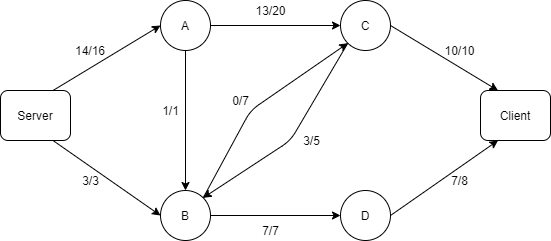

The diagram above was exported from draw.io. Its source (the exported page's mxGraphModel, read from the mxfile embedded in the PNG):
<mxGraphModel dx="1422" dy="705" grid="1" gridSize="10" guides="1" tooltips="1" connect="1" arrows="1" fold="1" page="1" pageScale="1" pageWidth="827" pageHeight="1169" math="0" shadow="0">
  <root>
    <mxCell id="0" />
    <mxCell id="1" parent="0" />
    <mxCell id="NlJG6O5fDbRRYeTeFINY-1" value="Server" style="rounded=1;whiteSpace=wrap;html=1;" vertex="1" parent="1">
      <mxGeometry x="130" y="160" width="70" height="50" as="geometry" />
    </mxCell>
    <mxCell id="NlJG6O5fDbRRYeTeFINY-2" value="Client" style="rounded=1;whiteSpace=wrap;html=1;" vertex="1" parent="1">
      <mxGeometry x="610" y="160" width="70" height="50" as="geometry" />
    </mxCell>
    <mxCell id="NlJG6O5fDbRRYeTeFINY-3" value="A" style="ellipse;whiteSpace=wrap;html=1;aspect=fixed;" vertex="1" parent="1">
      <mxGeometry x="290" y="70" width="50" height="50" as="geometry" />
    </mxCell>
    <mxCell id="NlJG6O5fDbRRYeTeFINY-4" value="C" style="ellipse;whiteSpace=wrap;html=1;aspect=fixed;" vertex="1" parent="1">
      <mxGeometry x="470" y="70" width="50" height="50" as="geometry" />
    </mxCell>
    <mxCell id="NlJG6O5fDbRRYeTeFINY-5" value="D" style="ellipse;whiteSpace=wrap;html=1;aspect=fixed;" vertex="1" parent="1">
      <mxGeometry x="470" y="260" width="50" height="50" as="geometry" />
    </mxCell>
    <mxCell id="NlJG6O5fDbRRYeTeFINY-6" value="B" style="ellipse;whiteSpace=wrap;html=1;aspect=fixed;" vertex="1" parent="1">
      <mxGeometry x="290" y="260" width="50" height="50" as="geometry" />
    </mxCell>
    <mxCell id="NlJG6O5fDbRRYeTeFINY-7" value="" style="endArrow=classic;html=1;exitX=0.75;exitY=0;exitDx=0;exitDy=0;entryX=0;entryY=0.5;entryDx=0;entryDy=0;" edge="1" parent="1" source="NlJG6O5fDbRRYeTeFINY-1" target="NlJG6O5fDbRRYeTeFINY-3">
      <mxGeometry width="50" height="50" relative="1" as="geometry">
        <mxPoint x="390" y="420" as="sourcePoint" />
        <mxPoint x="440" y="370" as="targetPoint" />
      </mxGeometry>
    </mxCell>
    <mxCell id="NlJG6O5fDbRRYeTeFINY-8" value="" style="endArrow=classic;html=1;exitX=0.75;exitY=1;exitDx=0;exitDy=0;entryX=0;entryY=0.5;entryDx=0;entryDy=0;" edge="1" parent="1" source="NlJG6O5fDbRRYeTeFINY-1" target="NlJG6O5fDbRRYeTeFINY-6">
      <mxGeometry width="50" height="50" relative="1" as="geometry">
        <mxPoint x="390" y="420" as="sourcePoint" />
        <mxPoint x="440" y="370" as="targetPoint" />
      </mxGeometry>
    </mxCell>
    <mxCell id="NlJG6O5fDbRRYeTeFINY-9" value="" style="endArrow=classic;html=1;exitX=1;exitY=0.5;exitDx=0;exitDy=0;entryX=0;entryY=0.5;entryDx=0;entryDy=0;" edge="1" parent="1" source="NlJG6O5fDbRRYeTeFINY-3" target="NlJG6O5fDbRRYeTeFINY-4">
      <mxGeometry width="50" height="50" relative="1" as="geometry">
        <mxPoint x="390" y="420" as="sourcePoint" />
        <mxPoint x="440" y="370" as="targetPoint" />
      </mxGeometry>
    </mxCell>
    <mxCell id="NlJG6O5fDbRRYeTeFINY-10" value="" style="endArrow=classic;html=1;exitX=1;exitY=0.5;exitDx=0;exitDy=0;entryX=0;entryY=0.5;entryDx=0;entryDy=0;" edge="1" parent="1" source="NlJG6O5fDbRRYeTeFINY-6" target="NlJG6O5fDbRRYeTeFINY-5">
      <mxGeometry width="50" height="50" relative="1" as="geometry">
        <mxPoint x="390" y="420" as="sourcePoint" />
        <mxPoint x="440" y="370" as="targetPoint" />
      </mxGeometry>
    </mxCell>
    <mxCell id="NlJG6O5fDbRRYeTeFINY-11" value="" style="endArrow=classic;html=1;exitX=1;exitY=0.5;exitDx=0;exitDy=0;entryX=0.25;entryY=1;entryDx=0;entryDy=0;" edge="1" parent="1" source="NlJG6O5fDbRRYeTeFINY-5" target="NlJG6O5fDbRRYeTeFINY-2">
      <mxGeometry width="50" height="50" relative="1" as="geometry">
        <mxPoint x="390" y="420" as="sourcePoint" />
        <mxPoint x="440" y="370" as="targetPoint" />
      </mxGeometry>
    </mxCell>
    <mxCell id="NlJG6O5fDbRRYeTeFINY-12" value="" style="endArrow=classic;html=1;exitX=1;exitY=0.5;exitDx=0;exitDy=0;entryX=0.25;entryY=0;entryDx=0;entryDy=0;" edge="1" parent="1" source="NlJG6O5fDbRRYeTeFINY-4" target="NlJG6O5fDbRRYeTeFINY-2">
      <mxGeometry width="50" height="50" relative="1" as="geometry">
        <mxPoint x="390" y="420" as="sourcePoint" />
        <mxPoint x="440" y="370" as="targetPoint" />
      </mxGeometry>
    </mxCell>
    <mxCell id="NlJG6O5fDbRRYeTeFINY-14" value="" style="endArrow=classic;html=1;exitX=1;exitY=0;exitDx=0;exitDy=0;entryX=0;entryY=1;entryDx=0;entryDy=0;" edge="1" parent="1" source="NlJG6O5fDbRRYeTeFINY-6" target="NlJG6O5fDbRRYeTeFINY-4">
      <mxGeometry width="50" height="50" relative="1" as="geometry">
        <mxPoint x="390" y="420" as="sourcePoint" />
        <mxPoint x="460" y="130" as="targetPoint" />
        <Array as="points">
          <mxPoint x="380" y="180" />
        </Array>
      </mxGeometry>
    </mxCell>
    <mxCell id="NlJG6O5fDbRRYeTeFINY-15" value="" style="endArrow=classic;html=1;exitX=0;exitY=1;exitDx=0;exitDy=0;entryX=1;entryY=0;entryDx=0;entryDy=0;" edge="1" parent="1" source="NlJG6O5fDbRRYeTeFINY-4" target="NlJG6O5fDbRRYeTeFINY-6">
      <mxGeometry width="50" height="50" relative="1" as="geometry">
        <mxPoint x="390" y="420" as="sourcePoint" />
        <mxPoint x="440" y="370" as="targetPoint" />
        <Array as="points">
          <mxPoint x="420" y="210" />
        </Array>
      </mxGeometry>
    </mxCell>
    <mxCell id="NlJG6O5fDbRRYeTeFINY-16" value="14/16" style="text;html=1;strokeColor=none;fillColor=none;align=center;verticalAlign=middle;whiteSpace=wrap;rounded=0;" vertex="1" parent="1">
      <mxGeometry x="200" y="110" width="40" height="20" as="geometry" />
    </mxCell>
    <mxCell id="NlJG6O5fDbRRYeTeFINY-18" value="3/3" style="text;html=1;strokeColor=none;fillColor=none;align=center;verticalAlign=middle;whiteSpace=wrap;rounded=0;" vertex="1" parent="1">
      <mxGeometry x="200" y="240" width="41" height="20" as="geometry" />
    </mxCell>
    <mxCell id="NlJG6O5fDbRRYeTeFINY-19" value="13/20" style="text;html=1;strokeColor=none;fillColor=none;align=center;verticalAlign=middle;whiteSpace=wrap;rounded=0;" vertex="1" parent="1">
      <mxGeometry x="380" y="70" width="41" height="20" as="geometry" />
    </mxCell>
    <mxCell id="NlJG6O5fDbRRYeTeFINY-20" value="10/10" style="text;html=1;strokeColor=none;fillColor=none;align=center;verticalAlign=middle;whiteSpace=wrap;rounded=0;" vertex="1" parent="1">
      <mxGeometry x="569" y="110" width="41" height="20" as="geometry" />
    </mxCell>
    <mxCell id="NlJG6O5fDbRRYeTeFINY-21" value="7/7" style="text;html=1;strokeColor=none;fillColor=none;align=center;verticalAlign=middle;whiteSpace=wrap;rounded=0;" vertex="1" parent="1">
      <mxGeometry x="380" y="290" width="41" height="20" as="geometry" />
    </mxCell>
    <mxCell id="NlJG6O5fDbRRYeTeFINY-22" value="7/8" style="text;html=1;strokeColor=none;fillColor=none;align=center;verticalAlign=middle;whiteSpace=wrap;rounded=0;" vertex="1" parent="1">
      <mxGeometry x="569" y="240" width="41" height="20" as="geometry" />
    </mxCell>
    <mxCell id="NlJG6O5fDbRRYeTeFINY-23" value="0/7&lt;span style=&quot;color: rgba(0 , 0 , 0 , 0) ; font-family: monospace ; font-size: 0px&quot;&gt;%3CmxGraphModel%3E%3Croot%3E%3CmxCell%20id%3D%220%22%2F%3E%3CmxCell%20id%3D%221%22%20parent%3D%220%22%2F%3E%3CmxCell%20id%3D%222%22%20value%3D%223%22%20style%3D%22text%3Bhtml%3D1%3BstrokeColor%3Dnone%3BfillColor%3Dnone%3Balign%3Dcenter%3BverticalAlign%3Dmiddle%3BwhiteSpace%3Dwrap%3Brounded%3D0%3B%22%20vertex%3D%221%22%20parent%3D%221%22%3E%3CmxGeometry%20x%3D%22200%22%20y%3D%22240%22%20width%3D%2241%22%20height%3D%2220%22%20as%3D%22geometry%22%2F%3E%3C%2FmxCell%3E%3C%2Froot%3E%3C%2FmxGraphModel%3E&lt;/span&gt;" style="text;html=1;strokeColor=none;fillColor=none;align=center;verticalAlign=middle;whiteSpace=wrap;rounded=0;" vertex="1" parent="1">
      <mxGeometry x="350" y="160" width="41" height="20" as="geometry" />
    </mxCell>
    <mxCell id="NlJG6O5fDbRRYeTeFINY-24" value="3/5" style="text;html=1;strokeColor=none;fillColor=none;align=center;verticalAlign=middle;whiteSpace=wrap;rounded=0;" vertex="1" parent="1">
      <mxGeometry x="421" y="200" width="41" height="20" as="geometry" />
    </mxCell>
    <mxCell id="NlJG6O5fDbRRYeTeFINY-25" value="" style="endArrow=classic;html=1;exitX=0.5;exitY=1;exitDx=0;exitDy=0;entryX=0.5;entryY=0;entryDx=0;entryDy=0;" edge="1" parent="1" source="NlJG6O5fDbRRYeTeFINY-3" target="NlJG6O5fDbRRYeTeFINY-6">
      <mxGeometry width="50" height="50" relative="1" as="geometry">
        <mxPoint x="390" y="390" as="sourcePoint" />
        <mxPoint x="440" y="340" as="targetPoint" />
      </mxGeometry>
    </mxCell>
    <mxCell id="NlJG6O5fDbRRYeTeFINY-26" value="1/1" style="text;html=1;strokeColor=none;fillColor=none;align=center;verticalAlign=middle;whiteSpace=wrap;rounded=0;" vertex="1" parent="1">
      <mxGeometry x="280" y="170" width="41" height="20" as="geometry" />
    </mxCell>
  </root>
</mxGraphModel>